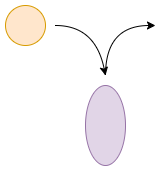

The diagram above was exported from draw.io. Its source (the exported page's mxGraphModel, read from the mxfile embedded in the PNG):
<mxGraphModel dx="683" dy="351" grid="1" gridSize="10" guides="1" tooltips="1" connect="1" arrows="1" fold="1" page="1" pageScale="1" pageWidth="850" pageHeight="1100" math="0" shadow="0">
  <root>
    <mxCell id="0" />
    <mxCell id="1" parent="0" />
    <mxCell id="lODDd8o1F2b0hIkA310G-1" value="" style="ellipse;whiteSpace=wrap;html=1;rotation=-90;fillColor=#e1d5e7;strokeColor=#9673a6;" vertex="1" parent="1">
      <mxGeometry x="340" y="380" width="80" height="40" as="geometry" />
    </mxCell>
    <mxCell id="lODDd8o1F2b0hIkA310G-2" value="" style="ellipse;whiteSpace=wrap;html=1;aspect=fixed;fillColor=#ffe6cc;strokeColor=#d79b00;" vertex="1" parent="1">
      <mxGeometry x="280" y="280" width="40" height="40" as="geometry" />
    </mxCell>
    <mxCell id="lODDd8o1F2b0hIkA310G-3" value="" style="curved=1;endArrow=classic;html=1;rounded=0;" edge="1" parent="1">
      <mxGeometry width="50" height="50" relative="1" as="geometry">
        <mxPoint x="330" y="300" as="sourcePoint" />
        <mxPoint x="380" y="350" as="targetPoint" />
        <Array as="points">
          <mxPoint x="370" y="300" />
        </Array>
      </mxGeometry>
    </mxCell>
    <mxCell id="lODDd8o1F2b0hIkA310G-4" value="" style="curved=1;endArrow=classic;html=1;rounded=0;" edge="1" parent="1">
      <mxGeometry width="50" height="50" relative="1" as="geometry">
        <mxPoint x="380" y="350" as="sourcePoint" />
        <mxPoint x="430" y="300" as="targetPoint" />
        <Array as="points">
          <mxPoint x="380" y="300" />
        </Array>
      </mxGeometry>
    </mxCell>
  </root>
</mxGraphModel>